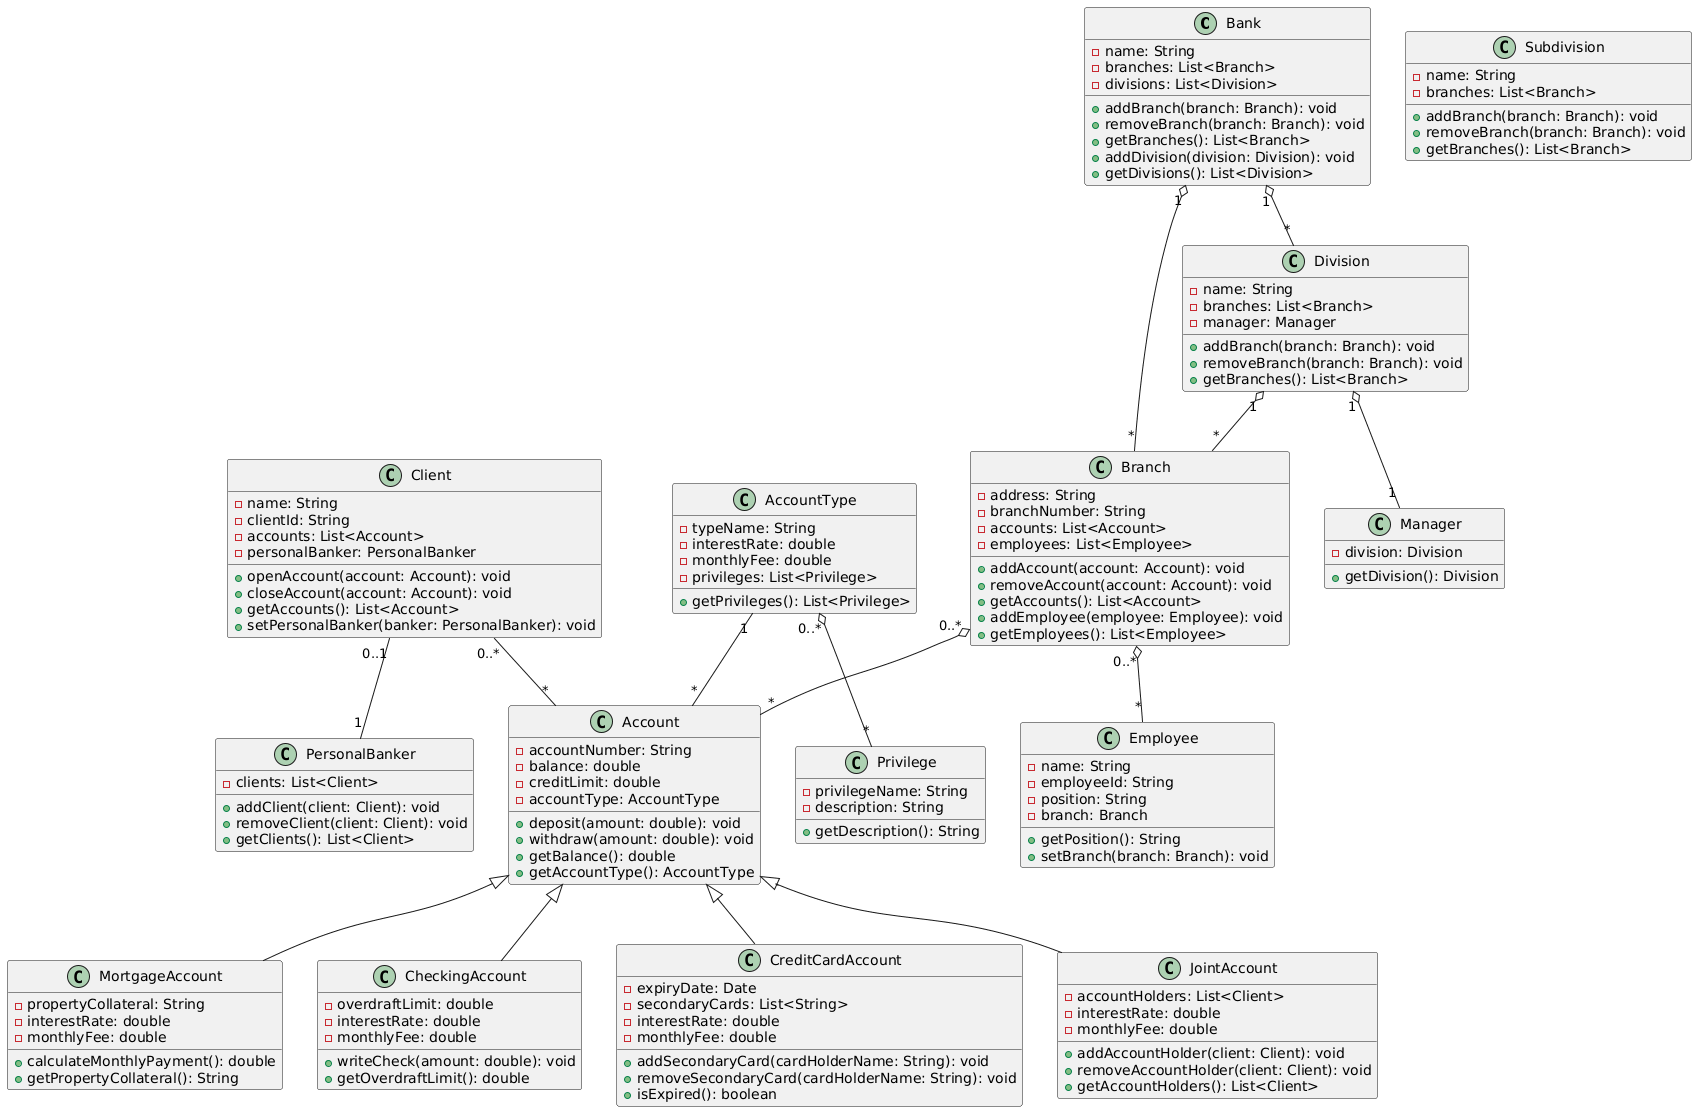

The diagram above was rendered by PlantUML. Its source (embedded in the PNG):
@startuml
class Bank {
    - name: String
    - branches: List<Branch>
    - divisions: List<Division>
    + addBranch(branch: Branch): void
    + removeBranch(branch: Branch): void
    + getBranches(): List<Branch>
    + addDivision(division: Division): void
    + getDivisions(): List<Division>
}

class Branch {
    - address: String
    - branchNumber: String
    - accounts: List<Account>
    - employees: List<Employee>
    + addAccount(account: Account): void
    + removeAccount(account: Account): void
    + getAccounts(): List<Account>
    + addEmployee(employee: Employee): void
    + getEmployees(): List<Employee>
}

class Client {
    - name: String
    - clientId: String
    - accounts: List<Account>
    - personalBanker: PersonalBanker
    + openAccount(account: Account): void
    + closeAccount(account: Account): void
    + getAccounts(): List<Account>
    + setPersonalBanker(banker: PersonalBanker): void
}

class Account {
    - accountNumber: String
    - balance: double
    - creditLimit: double
    - accountType: AccountType
    + deposit(amount: double): void
    + withdraw(amount: double): void
    + getBalance(): double
    + getAccountType(): AccountType
}

class MortgageAccount {
    - propertyCollateral: String
    - interestRate: double
    - monthlyFee: double
    + calculateMonthlyPayment(): double
    + getPropertyCollateral(): String
}

class CheckingAccount {
    - overdraftLimit: double
    - interestRate: double
    - monthlyFee: double
    + writeCheck(amount: double): void
    + getOverdraftLimit(): double
}

class CreditCardAccount {
    - expiryDate: Date
    - secondaryCards: List<String>
    - interestRate: double
    - monthlyFee: double
    + addSecondaryCard(cardHolderName: String): void
    + removeSecondaryCard(cardHolderName: String): void
    + isExpired(): boolean
}

class JointAccount {
    - accountHolders: List<Client>
    - interestRate: double
    - monthlyFee: double
    + addAccountHolder(client: Client): void
    + removeAccountHolder(client: Client): void
    + getAccountHolders(): List<Client>
}

class Division {
    - name: String
    - branches: List<Branch>
    - manager: Manager
    + addBranch(branch: Branch): void
    + removeBranch(branch: Branch): void
    + getBranches(): List<Branch>
}

class Subdivision {
    - name: String
    - branches: List<Branch>
    + addBranch(branch: Branch): void
    + removeBranch(branch: Branch): void
    + getBranches(): List<Branch>
}

class Employee {
    - name: String
    - employeeId: String
    - position: String
    - branch: Branch
    + getPosition(): String
    + setBranch(branch: Branch): void
}

class Manager {
    - division: Division
    + getDivision(): Division
}

class PersonalBanker {
    - clients: List<Client>
    + addClient(client: Client): void
    + removeClient(client: Client): void
    + getClients(): List<Client>
}

class AccountType {
    - typeName: String
    - interestRate: double
    - monthlyFee: double
    - privileges: List<Privilege>
    + getPrivileges(): List<Privilege>
}

class Privilege {
    - privilegeName: String
    - description: String
    + getDescription(): String
}

Bank "1" o-- "*" Branch
Bank "1" o-- "*" Division
Branch "0..*" o-- "*" Account
Branch "0..*" o-- "*" Employee
Division "1" o-- "*" Branch
Division "1" o-- "1" Manager
Client "0..*" -- "*" Account
Client "0..1" -- "1" PersonalBanker
Account <|-- MortgageAccount
Account <|-- CheckingAccount
Account <|-- CreditCardAccount
Account <|-- JointAccount
AccountType "1" -- "*" Account
AccountType "0..*" o-- "*" Privilege
@enduml